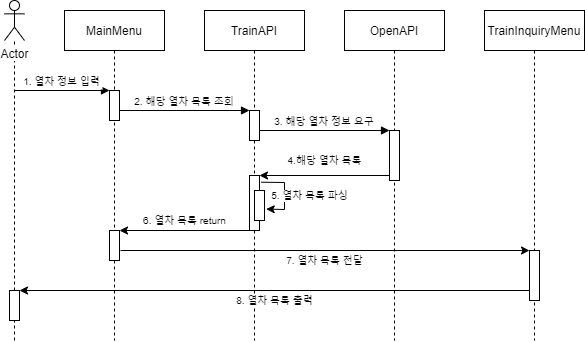

The diagram above was exported from draw.io. Its source (the exported page's mxGraphModel, read from the mxfile embedded in the PNG):
<mxGraphModel dx="858" dy="603" grid="1" gridSize="10" guides="1" tooltips="1" connect="1" arrows="1" fold="1" page="1" pageScale="1" pageWidth="850" pageHeight="1100" math="0" shadow="0">
  <root>
    <mxCell id="0" />
    <mxCell id="1" parent="0" />
    <mxCell id="3nuBFxr9cyL0pnOWT2aG-1" value="MainMenu" style="shape=umlLifeline;perimeter=lifelinePerimeter;container=1;collapsible=0;recursiveResize=0;rounded=0;shadow=0;strokeWidth=1;" parent="1" vertex="1">
      <mxGeometry x="120" y="80" width="100" height="330" as="geometry" />
    </mxCell>
    <mxCell id="3nuBFxr9cyL0pnOWT2aG-2" value="" style="points=[];perimeter=orthogonalPerimeter;rounded=0;shadow=0;strokeWidth=1;" parent="3nuBFxr9cyL0pnOWT2aG-1" vertex="1">
      <mxGeometry x="45" y="80" width="10" height="30" as="geometry" />
    </mxCell>
    <mxCell id="AG12QI-PtX-nkXT0_n29-38" value="" style="points=[];perimeter=orthogonalPerimeter;rounded=0;shadow=0;strokeWidth=1;" parent="3nuBFxr9cyL0pnOWT2aG-1" vertex="1">
      <mxGeometry x="45" y="220" width="10" height="30" as="geometry" />
    </mxCell>
    <mxCell id="3nuBFxr9cyL0pnOWT2aG-5" value="TrainAPI" style="shape=umlLifeline;perimeter=lifelinePerimeter;container=1;collapsible=0;recursiveResize=0;rounded=0;shadow=0;strokeWidth=1;" parent="1" vertex="1">
      <mxGeometry x="260" y="80" width="100" height="330" as="geometry" />
    </mxCell>
    <mxCell id="3nuBFxr9cyL0pnOWT2aG-6" value="" style="points=[];perimeter=orthogonalPerimeter;rounded=0;shadow=0;strokeWidth=1;" parent="3nuBFxr9cyL0pnOWT2aG-5" vertex="1">
      <mxGeometry x="45" y="100" width="10" height="30" as="geometry" />
    </mxCell>
    <mxCell id="YSGdYox7O0wNi0p73Lqs-5" value="" style="points=[];perimeter=orthogonalPerimeter;rounded=0;shadow=0;strokeWidth=1;" parent="3nuBFxr9cyL0pnOWT2aG-5" vertex="1">
      <mxGeometry x="45" y="165" width="10" height="55" as="geometry" />
    </mxCell>
    <mxCell id="3nuBFxr9cyL0pnOWT2aG-8" value="2. 해당 열차 목록 조회" style="verticalAlign=bottom;endArrow=block;shadow=0;strokeWidth=1;fontSize=10;" parent="1" source="3nuBFxr9cyL0pnOWT2aG-2" target="3nuBFxr9cyL0pnOWT2aG-6" edge="1">
      <mxGeometry relative="1" as="geometry">
        <mxPoint x="275" y="160" as="sourcePoint" />
      </mxGeometry>
    </mxCell>
    <mxCell id="AG12QI-PtX-nkXT0_n29-4" value="" style="endArrow=none;dashed=1;html=1;fontSize=10;" parent="1" source="AG12QI-PtX-nkXT0_n29-21" target="AG12QI-PtX-nkXT0_n29-1" edge="1">
      <mxGeometry x="0.1071" y="-23" width="50" height="50" relative="1" as="geometry">
        <mxPoint x="70" y="440" as="sourcePoint" />
        <mxPoint x="70" y="160" as="targetPoint" />
        <mxPoint as="offset" />
      </mxGeometry>
    </mxCell>
    <mxCell id="AG12QI-PtX-nkXT0_n29-7" value="1. 열차 정보 입력" style="verticalAlign=bottom;endArrow=block;shadow=0;strokeWidth=1;fontSize=10;" parent="1" target="3nuBFxr9cyL0pnOWT2aG-2" edge="1">
      <mxGeometry relative="1" as="geometry">
        <mxPoint x="70" y="160" as="sourcePoint" />
        <mxPoint x="160" y="170.0000000000001" as="targetPoint" />
      </mxGeometry>
    </mxCell>
    <mxCell id="AG12QI-PtX-nkXT0_n29-21" value="" style="points=[];perimeter=orthogonalPerimeter;rounded=0;shadow=0;strokeWidth=1;" parent="1" vertex="1">
      <mxGeometry x="65" y="360" width="10" height="30" as="geometry" />
    </mxCell>
    <mxCell id="AG12QI-PtX-nkXT0_n29-36" value="" style="endArrow=none;dashed=1;html=1;fontSize=10;" parent="1" target="AG12QI-PtX-nkXT0_n29-21" edge="1">
      <mxGeometry x="1" y="-58" width="50" height="50" relative="1" as="geometry">
        <mxPoint x="70" y="410" as="sourcePoint" />
        <mxPoint x="70" y="160" as="targetPoint" />
        <mxPoint x="-28" y="-50" as="offset" />
      </mxGeometry>
    </mxCell>
    <mxCell id="AG12QI-PtX-nkXT0_n29-40" value="7. 열차 목록 전달" style="endArrow=classic;html=1;shadow=0;strokeColor=#000000;fontSize=10;" parent="1" target="YSGdYox7O0wNi0p73Lqs-10" edge="1">
      <mxGeometry y="-10" width="50" height="50" relative="1" as="geometry">
        <mxPoint x="176" y="320" as="sourcePoint" />
        <mxPoint x="586" y="320" as="targetPoint" />
        <mxPoint as="offset" />
        <Array as="points" />
      </mxGeometry>
    </mxCell>
    <mxCell id="AG12QI-PtX-nkXT0_n29-1" value="Actor" style="shape=umlActor;verticalLabelPosition=bottom;verticalAlign=top;html=1;outlineConnect=0;labelBackgroundColor=#ffffff;" parent="1" vertex="1">
      <mxGeometry x="60" y="70" width="20" height="40" as="geometry" />
    </mxCell>
    <mxCell id="YSGdYox7O0wNi0p73Lqs-1" value="OpenAPI" style="shape=umlLifeline;perimeter=lifelinePerimeter;container=1;collapsible=0;recursiveResize=0;rounded=0;shadow=0;strokeWidth=1;" parent="1" vertex="1">
      <mxGeometry x="400" y="80" width="100" height="330" as="geometry" />
    </mxCell>
    <mxCell id="YSGdYox7O0wNi0p73Lqs-2" value="" style="points=[];perimeter=orthogonalPerimeter;rounded=0;shadow=0;strokeWidth=1;" parent="YSGdYox7O0wNi0p73Lqs-1" vertex="1">
      <mxGeometry x="45" y="120" width="10" height="50" as="geometry" />
    </mxCell>
    <mxCell id="YSGdYox7O0wNi0p73Lqs-3" value="3. 해당 열차 정보 요구" style="verticalAlign=bottom;endArrow=block;shadow=0;strokeWidth=1;fontSize=10;" parent="1" source="3nuBFxr9cyL0pnOWT2aG-6" target="YSGdYox7O0wNi0p73Lqs-2" edge="1">
      <mxGeometry relative="1" as="geometry">
        <mxPoint x="320" y="184.71" as="sourcePoint" />
        <mxPoint x="450" y="184.71" as="targetPoint" />
      </mxGeometry>
    </mxCell>
    <mxCell id="YSGdYox7O0wNi0p73Lqs-4" value="4.해당 열차 목록" style="endArrow=classic;html=1;shadow=0;strokeColor=#000000;fontSize=10;" parent="1" source="YSGdYox7O0wNi0p73Lqs-2" target="YSGdYox7O0wNi0p73Lqs-5" edge="1">
      <mxGeometry y="-15" width="50" height="50" relative="1" as="geometry">
        <mxPoint x="440" y="245" as="sourcePoint" />
        <mxPoint x="310" y="255" as="targetPoint" />
        <mxPoint as="offset" />
      </mxGeometry>
    </mxCell>
    <mxCell id="YSGdYox7O0wNi0p73Lqs-6" value="6. 열차 목록 return" style="endArrow=classic;html=1;shadow=0;strokeColor=#000000;fontSize=10;" parent="1" source="YSGdYox7O0wNi0p73Lqs-5" target="AG12QI-PtX-nkXT0_n29-38" edge="1">
      <mxGeometry y="-10" width="50" height="50" relative="1" as="geometry">
        <mxPoint x="305" y="210" as="sourcePoint" />
        <mxPoint x="175" y="220" as="targetPoint" />
        <mxPoint as="offset" />
      </mxGeometry>
    </mxCell>
    <mxCell id="YSGdYox7O0wNi0p73Lqs-7" value="" style="points=[];perimeter=orthogonalPerimeter;rounded=0;shadow=0;strokeWidth=1;" parent="1" vertex="1">
      <mxGeometry x="310" y="260" width="10" height="30" as="geometry" />
    </mxCell>
    <mxCell id="YSGdYox7O0wNi0p73Lqs-8" value="5. 열차 목록 파싱" style="endArrow=classic;html=1;shadow=0;strokeColor=#000000;fontSize=10;exitX=1.157;exitY=0.122;exitDx=0;exitDy=0;exitPerimeter=0;entryX=1.171;entryY=0.619;entryDx=0;entryDy=0;entryPerimeter=0;rounded=0;" parent="1" source="YSGdYox7O0wNi0p73Lqs-5" target="YSGdYox7O0wNi0p73Lqs-7" edge="1">
      <mxGeometry x="0.0602" y="25" width="50" height="50" relative="1" as="geometry">
        <mxPoint x="240" y="270" as="sourcePoint" />
        <mxPoint x="290" y="220" as="targetPoint" />
        <Array as="points">
          <mxPoint x="340" y="252" />
          <mxPoint x="340" y="279" />
        </Array>
        <mxPoint as="offset" />
      </mxGeometry>
    </mxCell>
    <mxCell id="YSGdYox7O0wNi0p73Lqs-9" value="TrainInquiryMenu" style="shape=umlLifeline;perimeter=lifelinePerimeter;container=1;collapsible=0;recursiveResize=0;rounded=0;shadow=0;strokeWidth=1;" parent="1" vertex="1">
      <mxGeometry x="540" y="80" width="100" height="330" as="geometry" />
    </mxCell>
    <mxCell id="YSGdYox7O0wNi0p73Lqs-10" value="" style="points=[];perimeter=orthogonalPerimeter;rounded=0;shadow=0;strokeWidth=1;" parent="YSGdYox7O0wNi0p73Lqs-9" vertex="1">
      <mxGeometry x="45" y="240" width="10" height="50" as="geometry" />
    </mxCell>
    <mxCell id="YSGdYox7O0wNi0p73Lqs-11" value="8. 열차 목록 출력" style="endArrow=classic;html=1;shadow=0;strokeColor=#000000;fontSize=10;" parent="1" source="YSGdYox7O0wNi0p73Lqs-10" target="AG12QI-PtX-nkXT0_n29-21" edge="1">
      <mxGeometry y="10" width="50" height="50" relative="1" as="geometry">
        <mxPoint x="350" y="380" as="sourcePoint" />
        <mxPoint x="220" y="380" as="targetPoint" />
        <mxPoint as="offset" />
      </mxGeometry>
    </mxCell>
  </root>
</mxGraphModel>